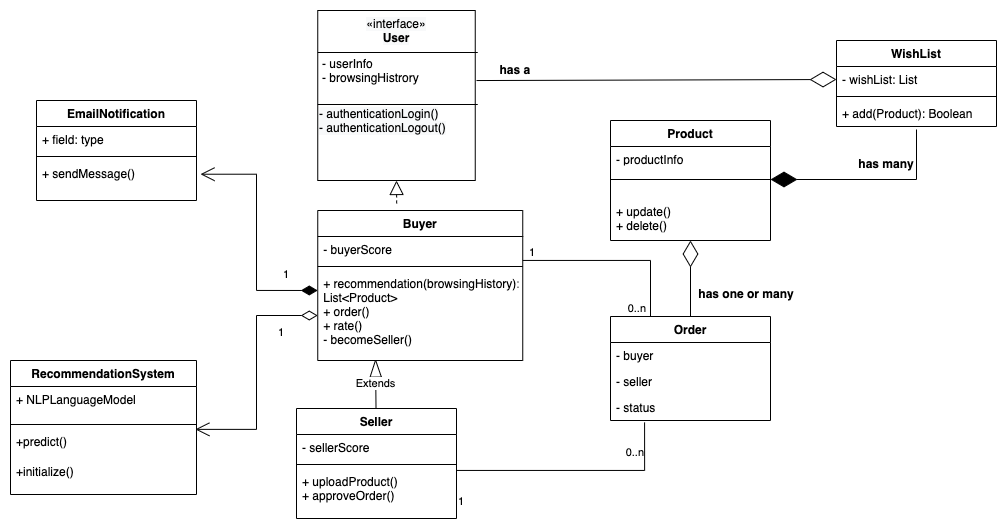

The diagram above was exported from draw.io. Its source (the exported page's mxGraphModel, read from the mxfile embedded in the PNG):
<mxGraphModel dx="2282" dy="1049" grid="1" gridSize="10" guides="1" tooltips="1" connect="1" arrows="1" fold="1" page="1" pageScale="1" pageWidth="827" pageHeight="1169" math="0" shadow="0">
  <root>
    <mxCell id="0" />
    <mxCell id="1" parent="0" />
    <mxCell id="oV-OoH2Wf0Lf1-tZ7JF_-2" value="" style="html=1;" parent="1" vertex="1">
      <mxGeometry x="121.25" y="30" width="157.5" height="170" as="geometry" />
    </mxCell>
    <mxCell id="oV-OoH2Wf0Lf1-tZ7JF_-3" value="Buyer" style="swimlane;fontStyle=1;align=center;verticalAlign=top;childLayout=stackLayout;horizontal=1;startSize=26;horizontalStack=0;resizeParent=1;resizeParentMax=0;resizeLast=0;collapsible=1;marginBottom=0;" parent="1" vertex="1">
      <mxGeometry x="121.25" y="230" width="205" height="150" as="geometry" />
    </mxCell>
    <mxCell id="oV-OoH2Wf0Lf1-tZ7JF_-4" value="- buyerScore" style="text;strokeColor=none;fillColor=none;align=left;verticalAlign=top;spacingLeft=4;spacingRight=4;overflow=hidden;rotatable=0;points=[[0,0.5],[1,0.5]];portConstraint=eastwest;" parent="oV-OoH2Wf0Lf1-tZ7JF_-3" vertex="1">
      <mxGeometry y="26" width="205" height="26" as="geometry" />
    </mxCell>
    <mxCell id="oV-OoH2Wf0Lf1-tZ7JF_-5" value="" style="line;strokeWidth=1;fillColor=none;align=left;verticalAlign=middle;spacingTop=-1;spacingLeft=3;spacingRight=3;rotatable=0;labelPosition=right;points=[];portConstraint=eastwest;strokeColor=inherit;" parent="oV-OoH2Wf0Lf1-tZ7JF_-3" vertex="1">
      <mxGeometry y="52" width="205" height="8" as="geometry" />
    </mxCell>
    <mxCell id="oV-OoH2Wf0Lf1-tZ7JF_-6" value="+ recommendation(browsingHistory): &#10;List&lt;Product&gt;&#10;+ order()&#10;+ rate()&#10;- becomeSeller()" style="text;strokeColor=none;fillColor=none;align=left;verticalAlign=top;spacingLeft=4;spacingRight=4;overflow=hidden;rotatable=0;points=[[0,0.5],[1,0.5]];portConstraint=eastwest;" parent="oV-OoH2Wf0Lf1-tZ7JF_-3" vertex="1">
      <mxGeometry y="60" width="205" height="90" as="geometry" />
    </mxCell>
    <mxCell id="oV-OoH2Wf0Lf1-tZ7JF_-7" value="Seller" style="swimlane;fontStyle=1;align=center;verticalAlign=top;childLayout=stackLayout;horizontal=1;startSize=26;horizontalStack=0;resizeParent=1;resizeParentMax=0;resizeLast=0;collapsible=1;marginBottom=0;" parent="1" vertex="1">
      <mxGeometry x="100" y="428" width="160" height="110" as="geometry" />
    </mxCell>
    <mxCell id="oV-OoH2Wf0Lf1-tZ7JF_-8" value="- sellerScore" style="text;strokeColor=none;fillColor=none;align=left;verticalAlign=top;spacingLeft=4;spacingRight=4;overflow=hidden;rotatable=0;points=[[0,0.5],[1,0.5]];portConstraint=eastwest;" parent="oV-OoH2Wf0Lf1-tZ7JF_-7" vertex="1">
      <mxGeometry y="26" width="160" height="26" as="geometry" />
    </mxCell>
    <mxCell id="oV-OoH2Wf0Lf1-tZ7JF_-9" value="" style="line;strokeWidth=1;fillColor=none;align=left;verticalAlign=middle;spacingTop=-1;spacingLeft=3;spacingRight=3;rotatable=0;labelPosition=right;points=[];portConstraint=eastwest;strokeColor=inherit;" parent="oV-OoH2Wf0Lf1-tZ7JF_-7" vertex="1">
      <mxGeometry y="52" width="160" height="8" as="geometry" />
    </mxCell>
    <mxCell id="oV-OoH2Wf0Lf1-tZ7JF_-10" value="+ uploadProduct()&#10;+ approveOrder()" style="text;strokeColor=none;fillColor=none;align=left;verticalAlign=top;spacingLeft=4;spacingRight=4;overflow=hidden;rotatable=0;points=[[0,0.5],[1,0.5]];portConstraint=eastwest;" parent="oV-OoH2Wf0Lf1-tZ7JF_-7" vertex="1">
      <mxGeometry y="60" width="160" height="50" as="geometry" />
    </mxCell>
    <mxCell id="oV-OoH2Wf0Lf1-tZ7JF_-11" value="Product" style="swimlane;fontStyle=1;align=center;verticalAlign=top;childLayout=stackLayout;horizontal=1;startSize=26;horizontalStack=0;resizeParent=1;resizeParentMax=0;resizeLast=0;collapsible=1;marginBottom=0;" parent="1" vertex="1">
      <mxGeometry x="414" y="140" width="160" height="120" as="geometry" />
    </mxCell>
    <mxCell id="oV-OoH2Wf0Lf1-tZ7JF_-49" value="- productInfo" style="text;strokeColor=none;fillColor=none;align=left;verticalAlign=top;spacingLeft=4;spacingRight=4;overflow=hidden;rotatable=0;points=[[0,0.5],[1,0.5]];portConstraint=eastwest;" parent="oV-OoH2Wf0Lf1-tZ7JF_-11" vertex="1">
      <mxGeometry y="26" width="160" height="14" as="geometry" />
    </mxCell>
    <mxCell id="oV-OoH2Wf0Lf1-tZ7JF_-13" value="" style="line;strokeWidth=1;fillColor=none;align=left;verticalAlign=middle;spacingTop=-1;spacingLeft=3;spacingRight=3;rotatable=0;labelPosition=right;points=[];portConstraint=eastwest;strokeColor=inherit;" parent="oV-OoH2Wf0Lf1-tZ7JF_-11" vertex="1">
      <mxGeometry y="40" width="160" height="38" as="geometry" />
    </mxCell>
    <mxCell id="oV-OoH2Wf0Lf1-tZ7JF_-50" value="+ update()&#10;+ delete()" style="text;strokeColor=none;fillColor=none;align=left;verticalAlign=top;spacingLeft=4;spacingRight=4;overflow=hidden;rotatable=0;points=[[0,0.5],[1,0.5]];portConstraint=eastwest;" parent="oV-OoH2Wf0Lf1-tZ7JF_-11" vertex="1">
      <mxGeometry y="78" width="160" height="42" as="geometry" />
    </mxCell>
    <mxCell id="oV-OoH2Wf0Lf1-tZ7JF_-15" value="Order" style="swimlane;fontStyle=1;align=center;verticalAlign=top;childLayout=stackLayout;horizontal=1;startSize=26;horizontalStack=0;resizeParent=1;resizeParentMax=0;resizeLast=0;collapsible=1;marginBottom=0;" parent="1" vertex="1">
      <mxGeometry x="414" y="336" width="160" height="104" as="geometry" />
    </mxCell>
    <mxCell id="oV-OoH2Wf0Lf1-tZ7JF_-16" value="- buyer" style="text;strokeColor=none;fillColor=none;align=left;verticalAlign=top;spacingLeft=4;spacingRight=4;overflow=hidden;rotatable=0;points=[[0,0.5],[1,0.5]];portConstraint=eastwest;" parent="oV-OoH2Wf0Lf1-tZ7JF_-15" vertex="1">
      <mxGeometry y="26" width="160" height="26" as="geometry" />
    </mxCell>
    <mxCell id="oV-OoH2Wf0Lf1-tZ7JF_-37" value="- seller" style="text;strokeColor=none;fillColor=none;align=left;verticalAlign=top;spacingLeft=4;spacingRight=4;overflow=hidden;rotatable=0;points=[[0,0.5],[1,0.5]];portConstraint=eastwest;" parent="oV-OoH2Wf0Lf1-tZ7JF_-15" vertex="1">
      <mxGeometry y="52" width="160" height="26" as="geometry" />
    </mxCell>
    <mxCell id="oV-OoH2Wf0Lf1-tZ7JF_-48" value="- status" style="text;strokeColor=none;fillColor=none;align=left;verticalAlign=top;spacingLeft=4;spacingRight=4;overflow=hidden;rotatable=0;points=[[0,0.5],[1,0.5]];portConstraint=eastwest;" parent="oV-OoH2Wf0Lf1-tZ7JF_-15" vertex="1">
      <mxGeometry y="78" width="160" height="26" as="geometry" />
    </mxCell>
    <mxCell id="oV-OoH2Wf0Lf1-tZ7JF_-19" value="WishList" style="swimlane;fontStyle=1;align=center;verticalAlign=top;childLayout=stackLayout;horizontal=1;startSize=26;horizontalStack=0;resizeParent=1;resizeParentMax=0;resizeLast=0;collapsible=1;marginBottom=0;" parent="1" vertex="1">
      <mxGeometry x="640" y="60" width="160" height="86" as="geometry" />
    </mxCell>
    <mxCell id="oV-OoH2Wf0Lf1-tZ7JF_-20" value="- wishList: List" style="text;strokeColor=none;fillColor=none;align=left;verticalAlign=top;spacingLeft=4;spacingRight=4;overflow=hidden;rotatable=0;points=[[0,0.5],[1,0.5]];portConstraint=eastwest;" parent="oV-OoH2Wf0Lf1-tZ7JF_-19" vertex="1">
      <mxGeometry y="26" width="160" height="26" as="geometry" />
    </mxCell>
    <mxCell id="oV-OoH2Wf0Lf1-tZ7JF_-21" value="" style="line;strokeWidth=1;fillColor=none;align=left;verticalAlign=middle;spacingTop=-1;spacingLeft=3;spacingRight=3;rotatable=0;labelPosition=right;points=[];portConstraint=eastwest;strokeColor=inherit;" parent="oV-OoH2Wf0Lf1-tZ7JF_-19" vertex="1">
      <mxGeometry y="52" width="160" height="8" as="geometry" />
    </mxCell>
    <mxCell id="oV-OoH2Wf0Lf1-tZ7JF_-22" value="+ add(Product): Boolean" style="text;strokeColor=none;fillColor=none;align=left;verticalAlign=top;spacingLeft=4;spacingRight=4;overflow=hidden;rotatable=0;points=[[0,0.5],[1,0.5]];portConstraint=eastwest;" parent="oV-OoH2Wf0Lf1-tZ7JF_-19" vertex="1">
      <mxGeometry y="60" width="160" height="26" as="geometry" />
    </mxCell>
    <mxCell id="oV-OoH2Wf0Lf1-tZ7JF_-23" value="" style="endArrow=block;dashed=1;endFill=0;endSize=12;html=1;rounded=0;exitX=0.385;exitY=-0.047;exitDx=0;exitDy=0;exitPerimeter=0;entryX=0.5;entryY=1;entryDx=0;entryDy=0;" parent="1" source="oV-OoH2Wf0Lf1-tZ7JF_-3" target="oV-OoH2Wf0Lf1-tZ7JF_-2" edge="1">
      <mxGeometry width="160" relative="1" as="geometry">
        <mxPoint x="330" y="290" as="sourcePoint" />
        <mxPoint x="230" y="220" as="targetPoint" />
      </mxGeometry>
    </mxCell>
    <mxCell id="oV-OoH2Wf0Lf1-tZ7JF_-26" value="" style="endArrow=diamondThin;endFill=0;endSize=24;html=1;rounded=0;entryX=0;entryY=0.5;entryDx=0;entryDy=0;exitX=1.008;exitY=0.412;exitDx=0;exitDy=0;exitPerimeter=0;" parent="1" source="oV-OoH2Wf0Lf1-tZ7JF_-2" target="oV-OoH2Wf0Lf1-tZ7JF_-20" edge="1">
      <mxGeometry width="160" relative="1" as="geometry">
        <mxPoint x="300" y="114.5" as="sourcePoint" />
        <mxPoint x="460" y="114.5" as="targetPoint" />
      </mxGeometry>
    </mxCell>
    <mxCell id="oV-OoH2Wf0Lf1-tZ7JF_-28" value="has a" style="text;align=center;fontStyle=1;verticalAlign=middle;spacingLeft=3;spacingRight=3;strokeColor=none;rotatable=0;points=[[0,0.5],[1,0.5]];portConstraint=eastwest;" parent="1" vertex="1">
      <mxGeometry x="280" y="76" width="77.5" height="26" as="geometry" />
    </mxCell>
    <mxCell id="oV-OoH2Wf0Lf1-tZ7JF_-29" value="" style="endArrow=diamondThin;endFill=1;endSize=24;html=1;rounded=0;exitX=0.5;exitY=1.115;exitDx=0;exitDy=0;exitPerimeter=0;entryX=1;entryY=0.5;entryDx=0;entryDy=0;" parent="1" source="oV-OoH2Wf0Lf1-tZ7JF_-22" edge="1">
      <mxGeometry width="160" relative="1" as="geometry">
        <mxPoint x="680" y="210" as="sourcePoint" />
        <mxPoint x="574" y="199" as="targetPoint" />
        <Array as="points">
          <mxPoint x="720" y="199" />
        </Array>
      </mxGeometry>
    </mxCell>
    <mxCell id="oV-OoH2Wf0Lf1-tZ7JF_-30" value="has many" style="text;align=center;fontStyle=1;verticalAlign=middle;spacingLeft=3;spacingRight=3;strokeColor=none;rotatable=0;points=[[0,0.5],[1,0.5]];portConstraint=eastwest;" parent="1" vertex="1">
      <mxGeometry x="650" y="170" width="80" height="26" as="geometry" />
    </mxCell>
    <mxCell id="oV-OoH2Wf0Lf1-tZ7JF_-31" value="" style="endArrow=none;html=1;edgeStyle=orthogonalEdgeStyle;rounded=0;entryX=0.25;entryY=0;entryDx=0;entryDy=0;" parent="1" source="oV-OoH2Wf0Lf1-tZ7JF_-4" target="oV-OoH2Wf0Lf1-tZ7JF_-15" edge="1">
      <mxGeometry relative="1" as="geometry">
        <mxPoint x="330" y="290" as="sourcePoint" />
        <mxPoint x="490" y="290" as="targetPoint" />
        <Array as="points">
          <mxPoint x="454" y="280" />
        </Array>
      </mxGeometry>
    </mxCell>
    <mxCell id="oV-OoH2Wf0Lf1-tZ7JF_-32" value="1" style="edgeLabel;resizable=0;html=1;align=left;verticalAlign=bottom;" parent="oV-OoH2Wf0Lf1-tZ7JF_-31" connectable="0" vertex="1">
      <mxGeometry x="-1" relative="1" as="geometry">
        <mxPoint x="5" as="offset" />
      </mxGeometry>
    </mxCell>
    <mxCell id="oV-OoH2Wf0Lf1-tZ7JF_-33" value="0..n" style="edgeLabel;resizable=0;html=1;align=right;verticalAlign=bottom;" parent="oV-OoH2Wf0Lf1-tZ7JF_-31" connectable="0" vertex="1">
      <mxGeometry x="1" relative="1" as="geometry">
        <mxPoint x="-4" as="offset" />
      </mxGeometry>
    </mxCell>
    <mxCell id="oV-OoH2Wf0Lf1-tZ7JF_-38" value="" style="endArrow=none;html=1;edgeStyle=orthogonalEdgeStyle;rounded=0;entryX=0.213;entryY=1.073;entryDx=0;entryDy=0;entryPerimeter=0;exitX=1;exitY=0.808;exitDx=0;exitDy=0;exitPerimeter=0;" parent="1" source="oV-OoH2Wf0Lf1-tZ7JF_-10" target="oV-OoH2Wf0Lf1-tZ7JF_-48" edge="1">
      <mxGeometry relative="1" as="geometry">
        <mxPoint x="302.5" y="500" as="sourcePoint" />
        <mxPoint x="449.0400000000004" y="478.99199999999996" as="targetPoint" />
        <Array as="points">
          <mxPoint x="260" y="490" />
          <mxPoint x="448" y="490" />
        </Array>
      </mxGeometry>
    </mxCell>
    <mxCell id="oV-OoH2Wf0Lf1-tZ7JF_-39" value="1" style="edgeLabel;resizable=0;html=1;align=left;verticalAlign=bottom;" parent="oV-OoH2Wf0Lf1-tZ7JF_-38" connectable="0" vertex="1">
      <mxGeometry x="-1" relative="1" as="geometry" />
    </mxCell>
    <mxCell id="oV-OoH2Wf0Lf1-tZ7JF_-40" value="0..n" style="edgeLabel;resizable=0;html=1;align=right;verticalAlign=bottom;" parent="oV-OoH2Wf0Lf1-tZ7JF_-38" connectable="0" vertex="1">
      <mxGeometry x="1" relative="1" as="geometry">
        <mxPoint y="37" as="offset" />
      </mxGeometry>
    </mxCell>
    <mxCell id="oV-OoH2Wf0Lf1-tZ7JF_-44" value="" style="endArrow=diamondThin;endFill=0;endSize=24;html=1;rounded=0;exitX=0.5;exitY=0;exitDx=0;exitDy=0;entryX=0.5;entryY=1;entryDx=0;entryDy=0;" parent="1" source="oV-OoH2Wf0Lf1-tZ7JF_-15" target="oV-OoH2Wf0Lf1-tZ7JF_-11" edge="1">
      <mxGeometry width="160" relative="1" as="geometry">
        <mxPoint x="500" y="290" as="sourcePoint" />
        <mxPoint x="660" y="290" as="targetPoint" />
      </mxGeometry>
    </mxCell>
    <mxCell id="oV-OoH2Wf0Lf1-tZ7JF_-45" value="has one or many" style="text;align=center;fontStyle=1;verticalAlign=middle;spacingLeft=3;spacingRight=3;strokeColor=none;rotatable=0;points=[[0,0.5],[1,0.5]];portConstraint=eastwest;" parent="1" vertex="1">
      <mxGeometry x="510" y="300" width="80" height="26" as="geometry" />
    </mxCell>
    <mxCell id="xXwetJ7ZRosLNqtg7j1d-1" value="RecommendationSystem" style="swimlane;fontStyle=1;align=center;verticalAlign=top;childLayout=stackLayout;horizontal=1;startSize=26;horizontalStack=0;resizeParent=1;resizeParentMax=0;resizeLast=0;collapsible=1;marginBottom=0;" parent="1" vertex="1">
      <mxGeometry x="-186" y="380" width="186" height="134" as="geometry" />
    </mxCell>
    <mxCell id="xXwetJ7ZRosLNqtg7j1d-2" value="+ NLPLanguageModel" style="text;strokeColor=none;fillColor=none;align=left;verticalAlign=top;spacingLeft=4;spacingRight=4;overflow=hidden;rotatable=0;points=[[0,0.5],[1,0.5]];portConstraint=eastwest;" parent="xXwetJ7ZRosLNqtg7j1d-1" vertex="1">
      <mxGeometry y="26" width="186" height="34" as="geometry" />
    </mxCell>
    <mxCell id="xXwetJ7ZRosLNqtg7j1d-3" value="" style="line;strokeWidth=1;fillColor=none;align=left;verticalAlign=middle;spacingTop=-1;spacingLeft=3;spacingRight=3;rotatable=0;labelPosition=right;points=[];portConstraint=eastwest;strokeColor=inherit;" parent="xXwetJ7ZRosLNqtg7j1d-1" vertex="1">
      <mxGeometry y="60" width="186" height="8" as="geometry" />
    </mxCell>
    <mxCell id="xXwetJ7ZRosLNqtg7j1d-6" value="+predict()" style="text;strokeColor=none;fillColor=none;align=left;verticalAlign=top;spacingLeft=4;spacingRight=4;overflow=hidden;rotatable=0;points=[[0,0.5],[1,0.5]];portConstraint=eastwest;" parent="xXwetJ7ZRosLNqtg7j1d-1" vertex="1">
      <mxGeometry y="68" width="186" height="30" as="geometry" />
    </mxCell>
    <mxCell id="xXwetJ7ZRosLNqtg7j1d-7" value="+initialize()" style="text;strokeColor=none;fillColor=none;align=left;verticalAlign=top;spacingLeft=4;spacingRight=4;overflow=hidden;rotatable=0;points=[[0,0.5],[1,0.5]];portConstraint=eastwest;" parent="xXwetJ7ZRosLNqtg7j1d-1" vertex="1">
      <mxGeometry y="98" width="186" height="36" as="geometry" />
    </mxCell>
    <mxCell id="xXwetJ7ZRosLNqtg7j1d-24" value="EmailNotification" style="swimlane;fontStyle=1;align=center;verticalAlign=top;childLayout=stackLayout;horizontal=1;startSize=26;horizontalStack=0;resizeParent=1;resizeParentMax=0;resizeLast=0;collapsible=1;marginBottom=0;" parent="1" vertex="1">
      <mxGeometry x="-160" y="120" width="160" height="100" as="geometry" />
    </mxCell>
    <mxCell id="xXwetJ7ZRosLNqtg7j1d-25" value="+ field: type" style="text;strokeColor=none;fillColor=none;align=left;verticalAlign=top;spacingLeft=4;spacingRight=4;overflow=hidden;rotatable=0;points=[[0,0.5],[1,0.5]];portConstraint=eastwest;" parent="xXwetJ7ZRosLNqtg7j1d-24" vertex="1">
      <mxGeometry y="26" width="160" height="26" as="geometry" />
    </mxCell>
    <mxCell id="xXwetJ7ZRosLNqtg7j1d-26" value="" style="line;strokeWidth=1;fillColor=none;align=left;verticalAlign=middle;spacingTop=-1;spacingLeft=3;spacingRight=3;rotatable=0;labelPosition=right;points=[];portConstraint=eastwest;strokeColor=inherit;" parent="xXwetJ7ZRosLNqtg7j1d-24" vertex="1">
      <mxGeometry y="52" width="160" height="8" as="geometry" />
    </mxCell>
    <mxCell id="xXwetJ7ZRosLNqtg7j1d-27" value="+ sendMessage()" style="text;strokeColor=none;fillColor=none;align=left;verticalAlign=top;spacingLeft=4;spacingRight=4;overflow=hidden;rotatable=0;points=[[0,0.5],[1,0.5]];portConstraint=eastwest;" parent="xXwetJ7ZRosLNqtg7j1d-24" vertex="1">
      <mxGeometry y="60" width="160" height="40" as="geometry" />
    </mxCell>
    <mxCell id="xXwetJ7ZRosLNqtg7j1d-29" value="1" style="endArrow=open;html=1;endSize=12;startArrow=diamondThin;startSize=14;startFill=1;edgeStyle=orthogonalEdgeStyle;align=left;verticalAlign=bottom;rounded=0;entryX=1.025;entryY=0.343;entryDx=0;entryDy=0;entryPerimeter=0;exitX=0;exitY=0.222;exitDx=0;exitDy=0;exitPerimeter=0;" parent="1" source="oV-OoH2Wf0Lf1-tZ7JF_-6" target="xXwetJ7ZRosLNqtg7j1d-27" edge="1">
      <mxGeometry x="-0.6831" y="-7" relative="1" as="geometry">
        <mxPoint x="110" y="310" as="sourcePoint" />
        <mxPoint x="200" y="250" as="targetPoint" />
        <Array as="points">
          <mxPoint x="60" y="310" />
          <mxPoint x="60" y="194" />
        </Array>
        <mxPoint as="offset" />
      </mxGeometry>
    </mxCell>
    <mxCell id="xXwetJ7ZRosLNqtg7j1d-30" value="1" style="endArrow=open;html=1;endSize=12;startArrow=diamondThin;startSize=14;startFill=0;edgeStyle=orthogonalEdgeStyle;align=left;verticalAlign=bottom;rounded=0;entryX=0.994;entryY=0.029;entryDx=0;entryDy=0;entryPerimeter=0;exitX=0;exitY=0.5;exitDx=0;exitDy=0;" parent="1" source="oV-OoH2Wf0Lf1-tZ7JF_-6" target="xXwetJ7ZRosLNqtg7j1d-6" edge="1">
      <mxGeometry x="-0.2633" y="20" relative="1" as="geometry">
        <mxPoint x="110" y="320" as="sourcePoint" />
        <mxPoint x="30" y="450" as="targetPoint" />
        <Array as="points">
          <mxPoint x="60" y="335" />
          <mxPoint x="60" y="449" />
        </Array>
        <mxPoint as="offset" />
      </mxGeometry>
    </mxCell>
    <mxCell id="xXwetJ7ZRosLNqtg7j1d-33" value="- userInfo&#10;- browsingHistrory" style="text;strokeColor=none;fillColor=none;align=left;verticalAlign=top;spacingLeft=4;spacingRight=4;overflow=hidden;rotatable=0;points=[[0,0.5],[1,0.5]];portConstraint=eastwest;" parent="1" vertex="1">
      <mxGeometry x="120" y="69.5" width="160" height="109" as="geometry" />
    </mxCell>
    <mxCell id="xXwetJ7ZRosLNqtg7j1d-34" value="" style="line;strokeWidth=1;fillColor=none;align=left;verticalAlign=middle;spacingTop=-1;spacingLeft=3;spacingRight=3;rotatable=0;labelPosition=right;points=[];portConstraint=eastwest;strokeColor=inherit;" parent="1" vertex="1">
      <mxGeometry x="121.25" y="68" width="160" height="8" as="geometry" />
    </mxCell>
    <mxCell id="oV-OoH2Wf0Lf1-tZ7JF_-24" value="Extends" style="endArrow=blockThin;endSize=16;endFill=0;html=1;rounded=0;entryX=0.282;entryY=0.983;entryDx=0;entryDy=0;entryPerimeter=0;" parent="1" source="oV-OoH2Wf0Lf1-tZ7JF_-7" target="oV-OoH2Wf0Lf1-tZ7JF_-6" edge="1">
      <mxGeometry width="160" relative="1" as="geometry">
        <mxPoint x="210" y="410" as="sourcePoint" />
        <mxPoint x="210" y="360" as="targetPoint" />
      </mxGeometry>
    </mxCell>
    <mxCell id="CVREf0iWZlMmH_w7AMPR-1" value="&lt;meta charset=&quot;utf-8&quot;&gt;&lt;span style=&quot;color: rgb(0, 0, 0); font-family: Helvetica; font-size: 12px; font-style: normal; font-variant-ligatures: normal; font-variant-caps: normal; font-weight: 400; letter-spacing: normal; orphans: 2; text-indent: 0px; text-transform: none; widows: 2; word-spacing: 0px; -webkit-text-stroke-width: 0px; background-color: rgb(248, 249, 250); text-decoration-thickness: initial; text-decoration-style: initial; text-decoration-color: initial; float: none; display: inline !important;&quot;&gt;«interface»&lt;/span&gt;&lt;br style=&quot;color: rgb(0, 0, 0); font-family: Helvetica; font-size: 12px; font-style: normal; font-variant-ligatures: normal; font-variant-caps: normal; font-weight: 400; letter-spacing: normal; orphans: 2; text-indent: 0px; text-transform: none; widows: 2; word-spacing: 0px; -webkit-text-stroke-width: 0px; background-color: rgb(248, 249, 250); text-decoration-thickness: initial; text-decoration-style: initial; text-decoration-color: initial;&quot;&gt;&lt;b style=&quot;color: rgb(0, 0, 0); font-family: Helvetica; font-size: 12px; font-style: normal; font-variant-ligatures: normal; font-variant-caps: normal; letter-spacing: normal; orphans: 2; text-indent: 0px; text-transform: none; widows: 2; word-spacing: 0px; -webkit-text-stroke-width: 0px; background-color: rgb(248, 249, 250); text-decoration-thickness: initial; text-decoration-style: initial; text-decoration-color: initial;&quot;&gt;User&lt;/b&gt;" style="text;whiteSpace=wrap;html=1;align=center;" vertex="1" parent="1">
      <mxGeometry x="155" y="30" width="90" height="50" as="geometry" />
    </mxCell>
    <mxCell id="CVREf0iWZlMmH_w7AMPR-2" value="" style="line;strokeWidth=1;fillColor=none;align=left;verticalAlign=middle;spacingTop=-1;spacingLeft=3;spacingRight=3;rotatable=0;labelPosition=right;points=[];portConstraint=eastwest;strokeColor=inherit;" vertex="1" parent="1">
      <mxGeometry x="121.25" y="120" width="160" height="8" as="geometry" />
    </mxCell>
    <mxCell id="CVREf0iWZlMmH_w7AMPR-3" value="&lt;meta charset=&quot;utf-8&quot;&gt;&lt;span style=&quot;color: rgb(0, 0, 0); font-family: Helvetica; font-size: 12px; font-style: normal; font-variant-ligatures: normal; font-variant-caps: normal; font-weight: 400; letter-spacing: normal; orphans: 2; text-align: left; text-indent: 0px; text-transform: none; widows: 2; word-spacing: 0px; -webkit-text-stroke-width: 0px; background-color: rgb(248, 249, 250); text-decoration-thickness: initial; text-decoration-style: initial; text-decoration-color: initial; float: none; display: inline !important;&quot;&gt;- authenticationLogin()&lt;/span&gt;&lt;br style=&quot;padding: 0px; margin: 0px; color: rgb(0, 0, 0); font-family: Helvetica; font-size: 12px; font-style: normal; font-variant-ligatures: normal; font-variant-caps: normal; font-weight: 400; letter-spacing: normal; orphans: 2; text-align: left; text-indent: 0px; text-transform: none; widows: 2; word-spacing: 0px; -webkit-text-stroke-width: 0px; background-color: rgb(248, 249, 250); text-decoration-thickness: initial; text-decoration-style: initial; text-decoration-color: initial;&quot;&gt;&lt;span style=&quot;color: rgb(0, 0, 0); font-family: Helvetica; font-size: 12px; font-style: normal; font-variant-ligatures: normal; font-variant-caps: normal; font-weight: 400; letter-spacing: normal; orphans: 2; text-align: left; text-indent: 0px; text-transform: none; widows: 2; word-spacing: 0px; -webkit-text-stroke-width: 0px; background-color: rgb(248, 249, 250); text-decoration-thickness: initial; text-decoration-style: initial; text-decoration-color: initial; float: none; display: inline !important;&quot;&gt;- authenticationLogout()&lt;/span&gt;" style="text;whiteSpace=wrap;html=1;" vertex="1" parent="1">
      <mxGeometry x="121.25" y="120" width="160" height="42" as="geometry" />
    </mxCell>
  </root>
</mxGraphModel>